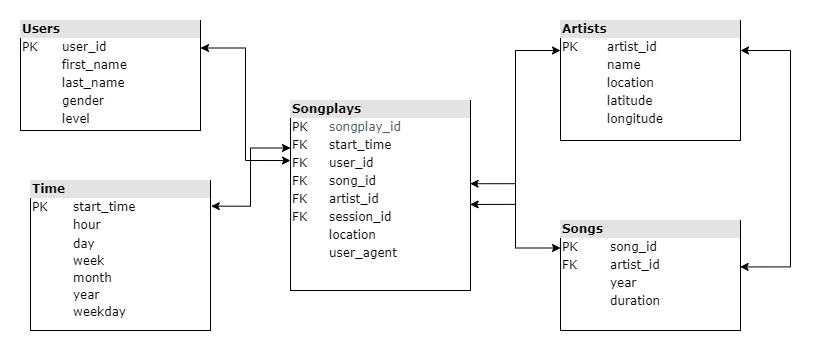

The diagram above was exported from draw.io. Its source (the exported page's mxGraphModel, read from the mxfile embedded in the PNG):
<mxGraphModel dx="1038" dy="649" grid="1" gridSize="10" guides="1" tooltips="1" connect="1" arrows="1" fold="1" page="1" pageScale="1" pageWidth="1100" pageHeight="850" background="none" math="0" shadow="0">
  <root>
    <mxCell id="0" />
    <mxCell id="1" parent="0" />
    <mxCell id="2ed32ef02a7f4228-2" value="&lt;div style=&quot;box-sizing: border-box ; width: 100% ; background: #e4e4e4 ; padding: 2px&quot;&gt;&lt;b&gt;Users&lt;/b&gt;&lt;/div&gt;&lt;table style=&quot;width: 100% ; font-size: 1em&quot; cellpadding=&quot;2&quot; cellspacing=&quot;0&quot;&gt;&lt;tbody&gt;&lt;tr&gt;&lt;td&gt;PK&lt;/td&gt;&lt;td&gt;user_id&lt;/td&gt;&lt;/tr&gt;&lt;tr&gt;&lt;td&gt;&lt;br&gt;&lt;/td&gt;&lt;td&gt;first_name&lt;/td&gt;&lt;/tr&gt;&lt;tr&gt;&lt;td&gt;&lt;/td&gt;&lt;td&gt;last_name&lt;/td&gt;&lt;/tr&gt;&lt;tr&gt;&lt;td&gt;&lt;br&gt;&lt;/td&gt;&lt;td&gt;gender&lt;/td&gt;&lt;/tr&gt;&lt;tr&gt;&lt;td&gt;&lt;br&gt;&lt;/td&gt;&lt;td&gt;level&lt;br&gt;&lt;/td&gt;&lt;/tr&gt;&lt;tr&gt;&lt;td&gt;&lt;/td&gt;&lt;td&gt;&lt;br&gt;&lt;/td&gt;&lt;/tr&gt;&lt;/tbody&gt;&lt;/table&gt;" style="verticalAlign=top;align=left;overflow=fill;html=1;rounded=0;shadow=0;comic=0;labelBackgroundColor=none;strokeWidth=1;fontFamily=Verdana;fontSize=12" parent="1" vertex="1">
      <mxGeometry x="190" y="340" width="180" height="110" as="geometry" />
    </mxCell>
    <mxCell id="2ed32ef02a7f4228-3" value="&lt;div style=&quot;box-sizing: border-box ; width: 100% ; background: #e4e4e4 ; padding: 2px&quot;&gt;&lt;b&gt;Songs&lt;/b&gt;&lt;/div&gt;&lt;table style=&quot;width: 100% ; font-size: 1em&quot; cellpadding=&quot;2&quot; cellspacing=&quot;0&quot;&gt;&lt;tbody&gt;&lt;tr&gt;&lt;td&gt;PK&lt;/td&gt;&lt;td&gt;song_id&lt;/td&gt;&lt;/tr&gt;&lt;tr&gt;&lt;td&gt;FK&lt;/td&gt;&lt;td&gt;artist_id&lt;br&gt;&lt;/td&gt;&lt;/tr&gt;&lt;tr&gt;&lt;td&gt;&lt;/td&gt;&lt;td&gt;year&lt;/td&gt;&lt;/tr&gt;&lt;tr&gt;&lt;td&gt;&lt;br&gt;&lt;/td&gt;&lt;td&gt;duration&lt;br&gt;&lt;/td&gt;&lt;/tr&gt;&lt;/tbody&gt;&lt;/table&gt;" style="verticalAlign=top;align=left;overflow=fill;html=1;rounded=0;shadow=0;comic=0;labelBackgroundColor=none;strokeWidth=1;fontFamily=Verdana;fontSize=12" parent="1" vertex="1">
      <mxGeometry x="730" y="540" width="180" height="110" as="geometry" />
    </mxCell>
    <mxCell id="2ed32ef02a7f4228-7" value="&lt;div style=&quot;box-sizing: border-box ; width: 100% ; background: #e4e4e4 ; padding: 2px&quot;&gt;&lt;b&gt;Artists&lt;/b&gt;&lt;/div&gt;&lt;table style=&quot;width: 100% ; font-size: 1em&quot; cellpadding=&quot;2&quot; cellspacing=&quot;0&quot;&gt;&lt;tbody&gt;&lt;tr&gt;&lt;td&gt;PK&lt;/td&gt;&lt;td&gt;artist_id&lt;/td&gt;&lt;/tr&gt;&lt;tr&gt;&lt;td&gt;&lt;br&gt;&lt;/td&gt;&lt;td&gt;name&lt;/td&gt;&lt;/tr&gt;&lt;tr&gt;&lt;td&gt;&lt;/td&gt;&lt;td&gt;location&lt;/td&gt;&lt;/tr&gt;&lt;tr&gt;&lt;td&gt;&lt;br&gt;&lt;/td&gt;&lt;td&gt;latitude&lt;br&gt;&lt;/td&gt;&lt;/tr&gt;&lt;tr&gt;&lt;td&gt;&lt;br&gt;&lt;/td&gt;&lt;td&gt;longitude&lt;br&gt;&lt;/td&gt;&lt;/tr&gt;&lt;/tbody&gt;&lt;/table&gt;" style="verticalAlign=top;align=left;overflow=fill;html=1;rounded=0;shadow=0;comic=0;labelBackgroundColor=none;strokeWidth=1;fontFamily=Verdana;fontSize=12" parent="1" vertex="1">
      <mxGeometry x="730" y="340" width="180" height="120" as="geometry" />
    </mxCell>
    <mxCell id="2ed32ef02a7f4228-8" value="&lt;div style=&quot;box-sizing: border-box ; width: 100% ; background: #e4e4e4 ; padding: 2px&quot;&gt;&lt;b&gt;Songplays&lt;/b&gt;&lt;/div&gt;&lt;table style=&quot;width: 100% ; font-size: 1em&quot; cellpadding=&quot;2&quot; cellspacing=&quot;0&quot;&gt;&lt;tbody&gt;&lt;tr&gt;&lt;td&gt;PK&lt;/td&gt;&lt;td&gt;&lt;span style=&quot;box-sizing: border-box ; border: 0px ; overflow-wrap: break-word ; margin: 0px ; padding: 0px ; font-stretch: inherit ; line-height: inherit ; vertical-align: baseline ; color: rgb(82 , 92 , 101) ; background-color: rgb(255 , 255 , 255)&quot;&gt;&lt;font style=&quot;font-size: 12px&quot;&gt;songplay_id&lt;/font&gt;&lt;/span&gt;&lt;br&gt;&lt;/td&gt;&lt;/tr&gt;&lt;tr&gt;&lt;td&gt;FK&lt;/td&gt;&lt;td&gt;start_time&lt;/td&gt;&lt;/tr&gt;&lt;tr&gt;&lt;td&gt;FK&lt;/td&gt;&lt;td&gt;user_id&lt;/td&gt;&lt;/tr&gt;&lt;tr&gt;&lt;td&gt;FK&lt;br&gt;&lt;/td&gt;&lt;td&gt;song_id&lt;br&gt;&lt;/td&gt;&lt;/tr&gt;&lt;tr&gt;&lt;td&gt;FK&lt;br&gt;&lt;/td&gt;&lt;td&gt;artist_id&lt;br&gt;&lt;/td&gt;&lt;/tr&gt;&lt;tr&gt;&lt;td&gt;FK&lt;/td&gt;&lt;td&gt;session_id&lt;br&gt;&lt;/td&gt;&lt;/tr&gt;&lt;tr&gt;&lt;td&gt;&lt;br&gt;&lt;/td&gt;&lt;td&gt;location&lt;br&gt;&lt;/td&gt;&lt;/tr&gt;&lt;tr&gt;&lt;td&gt;&lt;br&gt;&lt;/td&gt;&lt;td&gt;user_agent&lt;/td&gt;&lt;/tr&gt;&lt;/tbody&gt;&lt;/table&gt;" style="verticalAlign=top;align=left;overflow=fill;html=1;rounded=0;shadow=0;comic=0;labelBackgroundColor=none;strokeWidth=1;fontFamily=Verdana;fontSize=12" parent="1" vertex="1">
      <mxGeometry x="460" y="420" width="180" height="190" as="geometry" />
    </mxCell>
    <mxCell id="2ed32ef02a7f4228-11" value="&lt;div style=&quot;box-sizing: border-box ; width: 100% ; background: #e4e4e4 ; padding: 2px&quot;&gt;&lt;b&gt;Time&lt;/b&gt;&lt;/div&gt;&lt;table style=&quot;width: 100% ; font-size: 1em&quot; cellpadding=&quot;2&quot; cellspacing=&quot;0&quot;&gt;&lt;tbody&gt;&lt;tr&gt;&lt;td&gt;PK&lt;/td&gt;&lt;td&gt;start_time&lt;/td&gt;&lt;/tr&gt;&lt;tr&gt;&lt;td&gt;&lt;br&gt;&lt;/td&gt;&lt;td&gt;hour&lt;/td&gt;&lt;/tr&gt;&lt;tr&gt;&lt;td&gt;&lt;/td&gt;&lt;td style=&quot;line-height: 1.4&quot;&gt;day&lt;br&gt;week&lt;br&gt;month&lt;br&gt;year&amp;nbsp;&lt;br&gt;weekday&lt;/td&gt;&lt;/tr&gt;&lt;/tbody&gt;&lt;/table&gt;" style="verticalAlign=top;align=left;overflow=fill;html=1;rounded=0;shadow=0;comic=0;labelBackgroundColor=none;strokeWidth=1;fontFamily=Verdana;fontSize=12" parent="1" vertex="1">
      <mxGeometry x="200" y="500" width="180" height="150" as="geometry" />
    </mxCell>
    <mxCell id="TMV1q5EKj089R92NoPx9-18" value="" style="endArrow=classic;startArrow=classic;html=1;rounded=0;fontFamily=Verdana;fontSize=12;edgeStyle=orthogonalEdgeStyle;entryX=0;entryY=0.316;entryDx=0;entryDy=0;entryPerimeter=0;exitX=1;exitY=0.25;exitDx=0;exitDy=0;" edge="1" parent="1" source="2ed32ef02a7f4228-2" target="2ed32ef02a7f4228-8">
      <mxGeometry width="50" height="50" relative="1" as="geometry">
        <mxPoint x="370" y="340" as="sourcePoint" />
        <mxPoint x="420" y="290" as="targetPoint" />
      </mxGeometry>
    </mxCell>
    <mxCell id="TMV1q5EKj089R92NoPx9-19" value="" style="endArrow=classic;startArrow=classic;html=1;rounded=0;fontFamily=Verdana;fontSize=12;edgeStyle=orthogonalEdgeStyle;entryX=0;entryY=0.25;entryDx=0;entryDy=0;exitX=1.004;exitY=0.171;exitDx=0;exitDy=0;exitPerimeter=0;" edge="1" parent="1" source="2ed32ef02a7f4228-11" target="2ed32ef02a7f4228-8">
      <mxGeometry width="50" height="50" relative="1" as="geometry">
        <mxPoint x="370" y="550" as="sourcePoint" />
        <mxPoint x="430" y="380" as="targetPoint" />
      </mxGeometry>
    </mxCell>
    <mxCell id="TMV1q5EKj089R92NoPx9-21" value="" style="endArrow=classic;startArrow=classic;html=1;rounded=0;fontFamily=Verdana;fontSize=12;edgeStyle=orthogonalEdgeStyle;entryX=0;entryY=0.25;entryDx=0;entryDy=0;exitX=0.998;exitY=0.547;exitDx=0;exitDy=0;exitPerimeter=0;" edge="1" parent="1" source="2ed32ef02a7f4228-8" target="2ed32ef02a7f4228-7">
      <mxGeometry width="50" height="50" relative="1" as="geometry">
        <mxPoint x="640" y="520" as="sourcePoint" />
        <mxPoint x="680" y="360" as="targetPoint" />
      </mxGeometry>
    </mxCell>
    <mxCell id="TMV1q5EKj089R92NoPx9-23" value="" style="endArrow=classic;startArrow=classic;html=1;rounded=0;fontFamily=Verdana;fontSize=12;edgeStyle=orthogonalEdgeStyle;entryX=0;entryY=0.25;entryDx=0;entryDy=0;exitX=0.998;exitY=0.438;exitDx=0;exitDy=0;exitPerimeter=0;" edge="1" parent="1" source="2ed32ef02a7f4228-8" target="2ed32ef02a7f4228-3">
      <mxGeometry width="50" height="50" relative="1" as="geometry">
        <mxPoint x="640" y="510" as="sourcePoint" />
        <mxPoint x="690" y="460" as="targetPoint" />
      </mxGeometry>
    </mxCell>
    <mxCell id="TMV1q5EKj089R92NoPx9-24" value="" style="endArrow=classic;startArrow=classic;html=1;rounded=0;fontFamily=Verdana;fontSize=12;edgeStyle=orthogonalEdgeStyle;entryX=0.998;entryY=0.422;entryDx=0;entryDy=0;entryPerimeter=0;exitX=1;exitY=0.25;exitDx=0;exitDy=0;" edge="1" parent="1" source="2ed32ef02a7f4228-7" target="2ed32ef02a7f4228-3">
      <mxGeometry width="50" height="50" relative="1" as="geometry">
        <mxPoint x="940" y="370" as="sourcePoint" />
        <mxPoint x="940" y="580" as="targetPoint" />
        <Array as="points">
          <mxPoint x="960" y="370" />
          <mxPoint x="960" y="586" />
        </Array>
      </mxGeometry>
    </mxCell>
  </root>
</mxGraphModel>